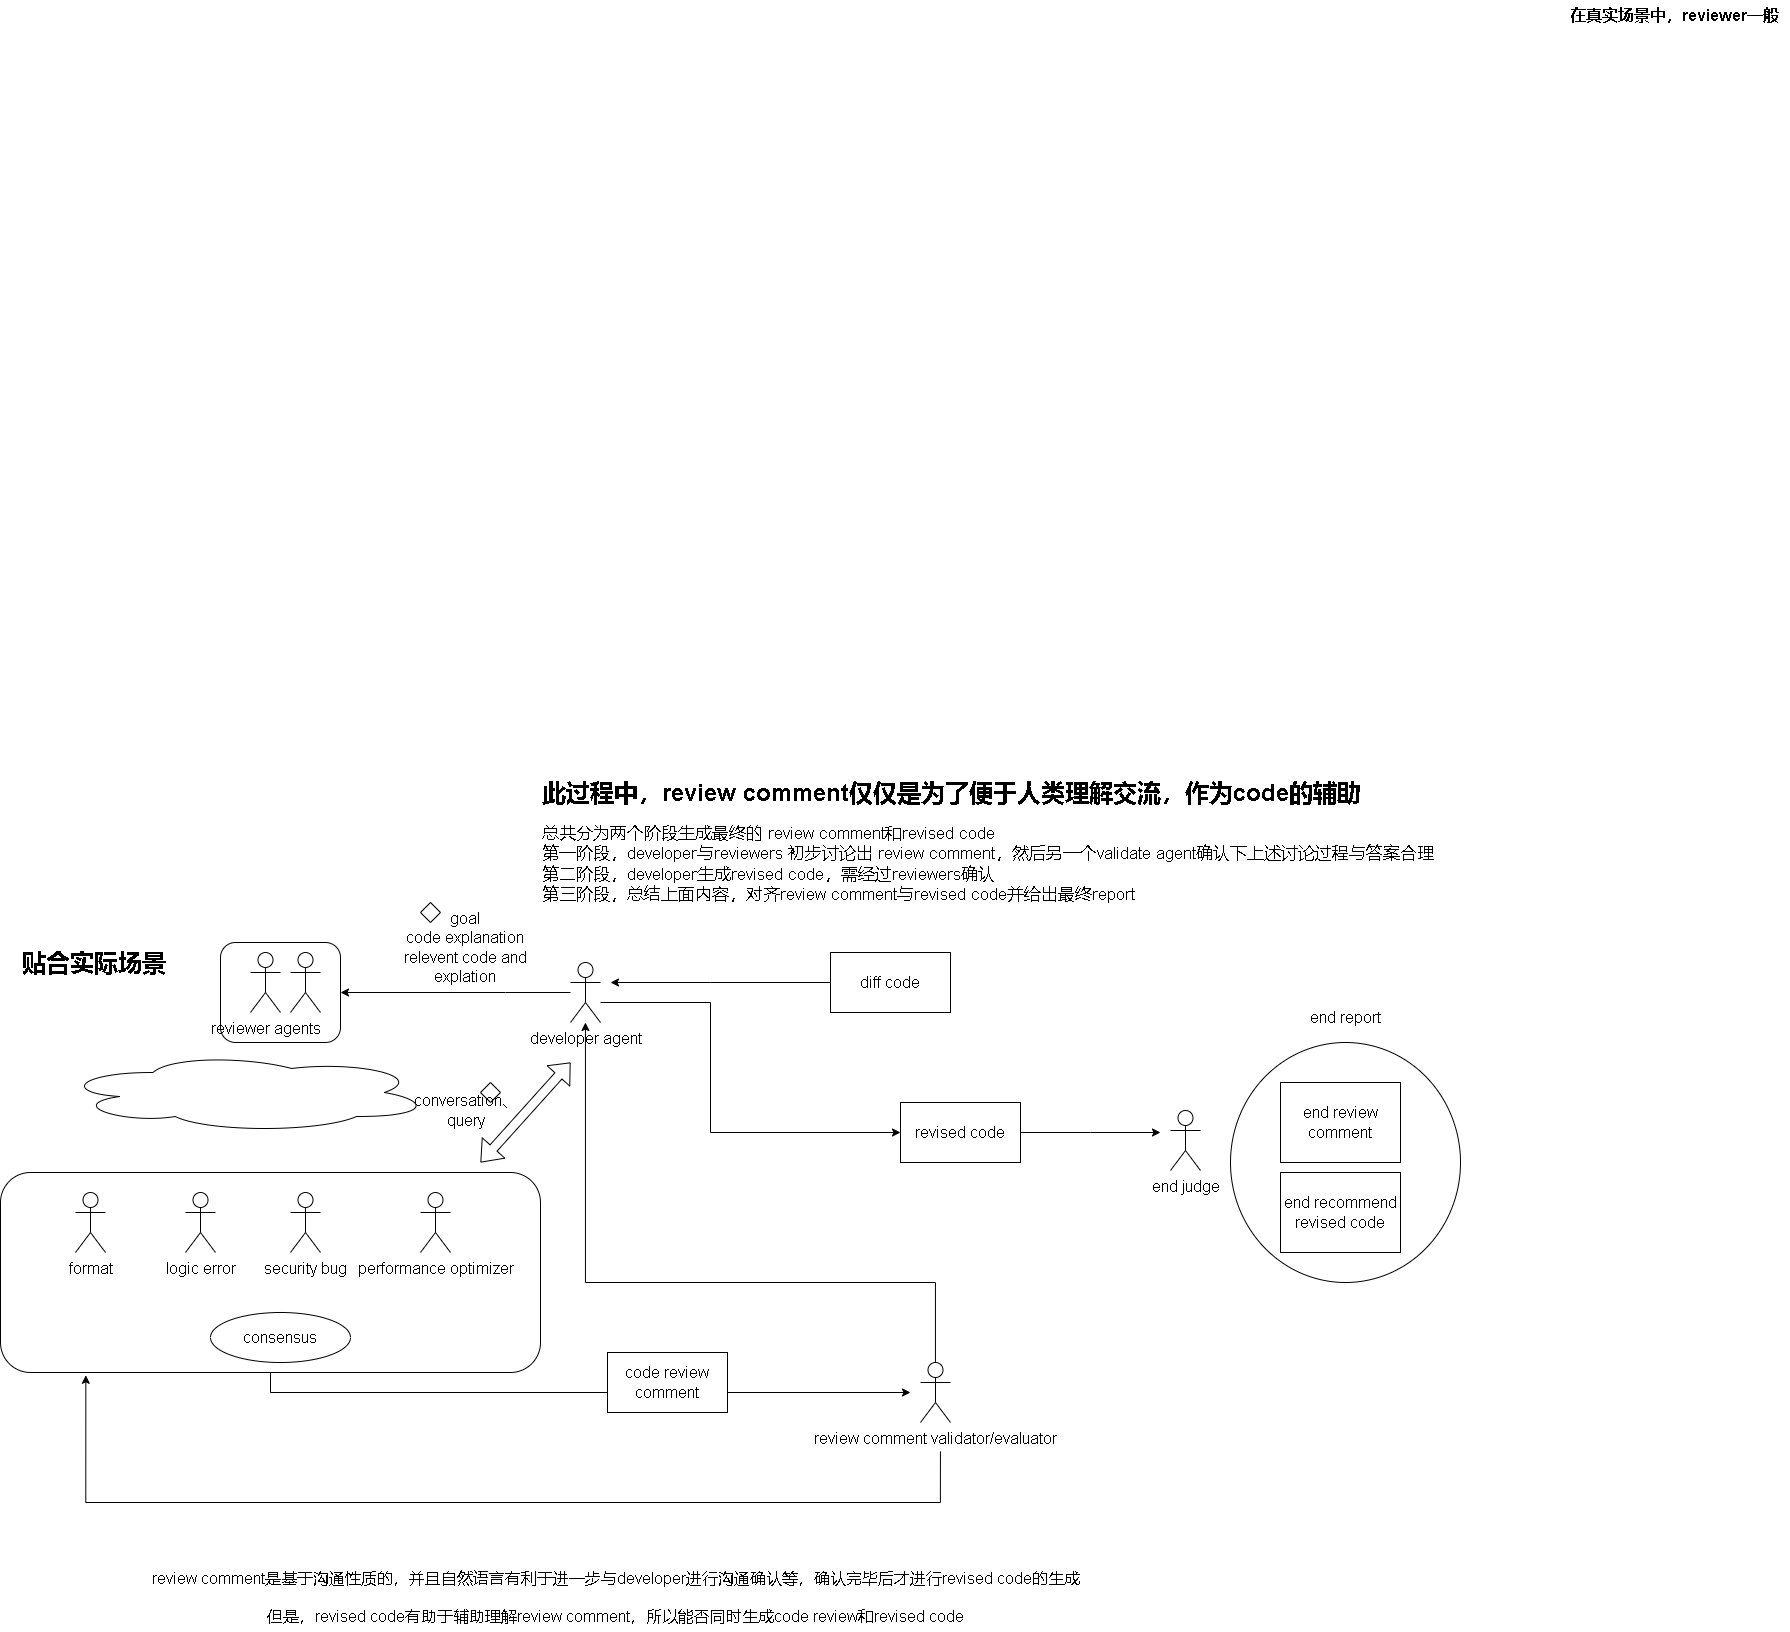

The diagram above was exported from draw.io. Its source (the exported page's mxGraphModel, read from the mxfile embedded in the PNG):
<mxGraphModel dx="1828" dy="736" grid="1" gridSize="10" guides="1" tooltips="1" connect="1" arrows="1" fold="1" page="1" pageScale="1" pageWidth="1654" pageHeight="2336" math="0" shadow="0">
  <root>
    <mxCell id="0" />
    <mxCell id="1" parent="0" />
    <mxCell id="2" value="" style="group" vertex="1" connectable="0" parent="1">
      <mxGeometry x="100" y="28" width="1789" height="1632" as="geometry" />
    </mxCell>
    <mxCell id="3" value="" style="ellipse;whiteSpace=wrap;html=1;fontSize=16;" vertex="1" parent="2">
      <mxGeometry x="1230" y="1042" width="230" height="240" as="geometry" />
    </mxCell>
    <mxCell id="4" style="edgeStyle=orthogonalEdgeStyle;rounded=0;orthogonalLoop=1;jettySize=auto;html=1;fontSize=16;" edge="1" parent="2" source="5">
      <mxGeometry relative="1" as="geometry">
        <mxPoint x="630" y="1392" as="targetPoint" />
        <Array as="points">
          <mxPoint x="270" y="1392" />
        </Array>
      </mxGeometry>
    </mxCell>
    <mxCell id="5" value="" style="rounded=1;whiteSpace=wrap;html=1;fontSize=16;" vertex="1" parent="2">
      <mxGeometry y="1172" width="540" height="200" as="geometry" />
    </mxCell>
    <mxCell id="6" value="" style="rounded=1;whiteSpace=wrap;html=1;fontSize=16;" vertex="1" parent="2">
      <mxGeometry x="220" y="942" width="120" height="100" as="geometry" />
    </mxCell>
    <mxCell id="7" value="&lt;b&gt;&lt;font&gt;在真实场景中，reviewer一般&lt;/font&gt;&lt;/b&gt;" style="text;html=1;align=center;verticalAlign=middle;resizable=0;points=[];autosize=1;strokeColor=none;fillColor=none;fontSize=16;" vertex="1" parent="2">
      <mxGeometry x="1559" width="230" height="30" as="geometry" />
    </mxCell>
    <mxCell id="8" value="diff code" style="rounded=0;whiteSpace=wrap;html=1;fontSize=16;" vertex="1" parent="2">
      <mxGeometry x="830" y="952" width="120" height="60" as="geometry" />
    </mxCell>
    <mxCell id="9" style="edgeStyle=orthogonalEdgeStyle;rounded=0;orthogonalLoop=1;jettySize=auto;html=1;entryX=1;entryY=0.5;entryDx=0;entryDy=0;fontSize=16;" edge="1" parent="2" source="11" target="6">
      <mxGeometry relative="1" as="geometry">
        <Array as="points">
          <mxPoint x="505" y="992" />
        </Array>
      </mxGeometry>
    </mxCell>
    <mxCell id="10" style="edgeStyle=orthogonalEdgeStyle;rounded=0;orthogonalLoop=1;jettySize=auto;html=1;entryX=0;entryY=0.5;entryDx=0;entryDy=0;fontSize=16;" edge="1" parent="2" source="11" target="32">
      <mxGeometry relative="1" as="geometry">
        <Array as="points">
          <mxPoint x="710" y="1002" />
          <mxPoint x="710" y="1132" />
        </Array>
      </mxGeometry>
    </mxCell>
    <mxCell id="11" value="developer agent" style="shape=umlActor;verticalLabelPosition=bottom;verticalAlign=top;html=1;outlineConnect=0;fontSize=16;" vertex="1" parent="2">
      <mxGeometry x="570" y="962" width="30" height="60" as="geometry" />
    </mxCell>
    <mxCell id="12" value="reviewer agents" style="shape=umlActor;verticalLabelPosition=bottom;verticalAlign=top;html=1;outlineConnect=0;fontSize=16;" vertex="1" parent="2">
      <mxGeometry x="250" y="952" width="30" height="60" as="geometry" />
    </mxCell>
    <mxCell id="13" value="" style="shape=umlActor;verticalLabelPosition=bottom;verticalAlign=top;html=1;outlineConnect=0;fontSize=16;" vertex="1" parent="2">
      <mxGeometry x="290" y="952" width="30" height="60" as="geometry" />
    </mxCell>
    <mxCell id="14" value="" style="ellipse;shape=cloud;whiteSpace=wrap;html=1;fontSize=16;" vertex="1" parent="2">
      <mxGeometry x="60" y="1052" width="370" height="80" as="geometry" />
    </mxCell>
    <mxCell id="15" value="format" style="shape=umlActor;verticalLabelPosition=bottom;verticalAlign=top;html=1;outlineConnect=0;fontSize=16;" vertex="1" parent="2">
      <mxGeometry x="75" y="1192" width="30" height="60" as="geometry" />
    </mxCell>
    <mxCell id="16" value="logic error" style="shape=umlActor;verticalLabelPosition=bottom;verticalAlign=top;html=1;outlineConnect=0;fontSize=16;" vertex="1" parent="2">
      <mxGeometry x="185" y="1192" width="30" height="60" as="geometry" />
    </mxCell>
    <mxCell id="17" value="security bug" style="shape=umlActor;verticalLabelPosition=bottom;verticalAlign=top;html=1;outlineConnect=0;fontSize=16;" vertex="1" parent="2">
      <mxGeometry x="290" y="1192" width="30" height="60" as="geometry" />
    </mxCell>
    <mxCell id="18" value="performance optimizer" style="shape=umlActor;verticalLabelPosition=bottom;verticalAlign=top;html=1;outlineConnect=0;fontSize=16;" vertex="1" parent="2">
      <mxGeometry x="420" y="1192" width="30" height="60" as="geometry" />
    </mxCell>
    <mxCell id="19" style="edgeStyle=orthogonalEdgeStyle;rounded=0;orthogonalLoop=1;jettySize=auto;html=1;fontSize=16;" edge="1" parent="2">
      <mxGeometry relative="1" as="geometry">
        <mxPoint x="910" y="1392" as="targetPoint" />
        <mxPoint x="599.9999999999995" y="1392" as="sourcePoint" />
      </mxGeometry>
    </mxCell>
    <mxCell id="20" style="edgeStyle=orthogonalEdgeStyle;rounded=0;orthogonalLoop=1;jettySize=auto;html=1;fontSize=16;" edge="1" parent="2" source="8">
      <mxGeometry relative="1" as="geometry">
        <mxPoint x="610" y="982" as="targetPoint" />
        <Array as="points">
          <mxPoint x="710" y="982" />
          <mxPoint x="710" y="982" />
        </Array>
      </mxGeometry>
    </mxCell>
    <mxCell id="21" value="" style="rhombus;whiteSpace=wrap;html=1;fontSize=16;" vertex="1" parent="2">
      <mxGeometry x="420" y="902" width="20" height="20" as="geometry" />
    </mxCell>
    <mxCell id="22" value="&lt;div&gt;goal&lt;/div&gt;code explanation&lt;div&gt;relevent code and explation&lt;/div&gt;" style="text;html=1;align=center;verticalAlign=middle;whiteSpace=wrap;rounded=0;fontSize=16;" vertex="1" parent="2">
      <mxGeometry x="390" y="912" width="150" height="70" as="geometry" />
    </mxCell>
    <mxCell id="23" value="" style="shape=flexArrow;endArrow=classic;startArrow=classic;html=1;rounded=0;width=9.411764705882353;endSize=5.5058823529411764;fontSize=16;" edge="1" parent="2">
      <mxGeometry width="100" height="100" relative="1" as="geometry">
        <mxPoint x="480" y="1162" as="sourcePoint" />
        <mxPoint x="570" y="1062" as="targetPoint" />
        <Array as="points" />
      </mxGeometry>
    </mxCell>
    <mxCell id="24" value="" style="rhombus;whiteSpace=wrap;html=1;fontSize=16;" vertex="1" parent="2">
      <mxGeometry x="480" y="1082" width="20" height="20" as="geometry" />
    </mxCell>
    <mxCell id="25" value="conversation、&lt;div&gt;query&lt;/div&gt;" style="text;html=1;align=center;verticalAlign=middle;resizable=0;points=[];autosize=1;strokeColor=none;fillColor=none;fontSize=16;" vertex="1" parent="2">
      <mxGeometry x="400" y="1085" width="130" height="50" as="geometry" />
    </mxCell>
    <mxCell id="26" style="edgeStyle=orthogonalEdgeStyle;rounded=0;orthogonalLoop=1;jettySize=auto;html=1;entryX=0.158;entryY=1.014;entryDx=0;entryDy=0;entryPerimeter=0;fontSize=16;" edge="1" parent="2" target="5">
      <mxGeometry relative="1" as="geometry">
        <mxPoint x="939.9411764705883" y="1450.94" as="sourcePoint" />
        <mxPoint x="85" y="1422" as="targetPoint" />
        <Array as="points">
          <mxPoint x="940" y="1502" />
          <mxPoint x="85" y="1502" />
        </Array>
      </mxGeometry>
    </mxCell>
    <mxCell id="27" style="edgeStyle=orthogonalEdgeStyle;rounded=0;orthogonalLoop=1;jettySize=auto;html=1;fontSize=16;" edge="1" parent="2" source="28" target="11">
      <mxGeometry relative="1" as="geometry">
        <Array as="points">
          <mxPoint x="935" y="1282" />
          <mxPoint x="585" y="1282" />
        </Array>
      </mxGeometry>
    </mxCell>
    <mxCell id="28" value="review comment validator/evaluator" style="shape=umlActor;verticalLabelPosition=bottom;verticalAlign=top;html=1;outlineConnect=0;fontSize=16;" vertex="1" parent="2">
      <mxGeometry x="920" y="1362" width="30" height="60" as="geometry" />
    </mxCell>
    <mxCell id="29" value="end judge" style="shape=umlActor;verticalLabelPosition=bottom;verticalAlign=top;html=1;outlineConnect=0;fontSize=16;" vertex="1" parent="2">
      <mxGeometry x="1170" y="1110" width="30" height="60" as="geometry" />
    </mxCell>
    <mxCell id="30" value="&lt;font&gt;consensus&lt;/font&gt;" style="ellipse;whiteSpace=wrap;html=1;fontSize=16;" vertex="1" parent="2">
      <mxGeometry x="210" y="1312" width="140" height="50" as="geometry" />
    </mxCell>
    <mxCell id="31" style="edgeStyle=orthogonalEdgeStyle;rounded=0;orthogonalLoop=1;jettySize=auto;html=1;fontSize=16;" edge="1" parent="2" source="32">
      <mxGeometry relative="1" as="geometry">
        <mxPoint x="1159.9999999999995" y="1132" as="targetPoint" />
      </mxGeometry>
    </mxCell>
    <mxCell id="32" value="revised code" style="rounded=0;whiteSpace=wrap;html=1;fontSize=16;" vertex="1" parent="2">
      <mxGeometry x="900" y="1102" width="120" height="60" as="geometry" />
    </mxCell>
    <mxCell id="33" value="code review comment" style="rounded=0;whiteSpace=wrap;html=1;fontSize=16;" vertex="1" parent="2">
      <mxGeometry x="607" y="1352" width="120" height="60" as="geometry" />
    </mxCell>
    <mxCell id="34" value="end review comment" style="rounded=0;whiteSpace=wrap;html=1;fontSize=16;" vertex="1" parent="2">
      <mxGeometry x="1280" y="1082" width="120" height="80" as="geometry" />
    </mxCell>
    <mxCell id="35" value="end recommend revised code" style="rounded=0;whiteSpace=wrap;html=1;fontSize=16;" vertex="1" parent="2">
      <mxGeometry x="1280" y="1172" width="120" height="80" as="geometry" />
    </mxCell>
    <mxCell id="36" value="end report" style="text;html=1;align=center;verticalAlign=middle;resizable=0;points=[];autosize=1;strokeColor=none;fillColor=none;fontSize=16;" vertex="1" parent="2">
      <mxGeometry x="1295" y="1002" width="100" height="30" as="geometry" />
    </mxCell>
    <mxCell id="37" value="&lt;font style=&quot;font-size: 16px;&quot;&gt;review comment是基于沟通性质的，并且自然语言有利于进一步与developer进行沟通确认等，确认完毕后才进行revised code的生成&lt;br&gt;&lt;br&gt;但是，revised code有助于辅助理解review comment，所以能否同时生成code review和revised code&lt;/font&gt;" style="text;html=1;align=center;verticalAlign=middle;resizable=0;points=[];autosize=1;strokeColor=none;fillColor=none;" vertex="1" parent="2">
      <mxGeometry x="140" y="1562" width="950" height="70" as="geometry" />
    </mxCell>
    <mxCell id="38" value="&lt;h1 style=&quot;margin-top: 0px;&quot;&gt;此过程中，review comment仅仅是为了便于人类理解交流，作为code的辅助&lt;/h1&gt;&lt;div&gt;&lt;font style=&quot;font-size: 17px;&quot;&gt;总共分为两个阶段生成最终的 review comment和revised code&lt;/font&gt;&lt;/div&gt;&lt;div&gt;&lt;span style=&quot;font-size: 17px;&quot;&gt;第一阶段，developer与reviewers 初步讨论出 review comment，然后另一个validate agent确认下上述讨论过程与答案合理&lt;/span&gt;&lt;/div&gt;&lt;div&gt;&lt;span style=&quot;font-size: 17px;&quot;&gt;第二阶段，developer生成revised code，需经过reviewers确认&lt;/span&gt;&lt;/div&gt;&lt;div&gt;&lt;span style=&quot;font-size: 17px;&quot;&gt;第三阶段，总结上面内容，对齐review comment与revised code并给出最终report&lt;/span&gt;&lt;/div&gt;" style="text;html=1;whiteSpace=wrap;overflow=hidden;rounded=0;" vertex="1" parent="2">
      <mxGeometry x="540" y="772" width="910" height="150" as="geometry" />
    </mxCell>
    <mxCell id="39" value="&lt;h1 style=&quot;margin-top: 0px;&quot;&gt;贴合实际场景&lt;/h1&gt;" style="text;html=1;whiteSpace=wrap;overflow=hidden;rounded=0;" vertex="1" parent="2">
      <mxGeometry x="20" y="942" width="170" height="40" as="geometry" />
    </mxCell>
  </root>
</mxGraphModel>